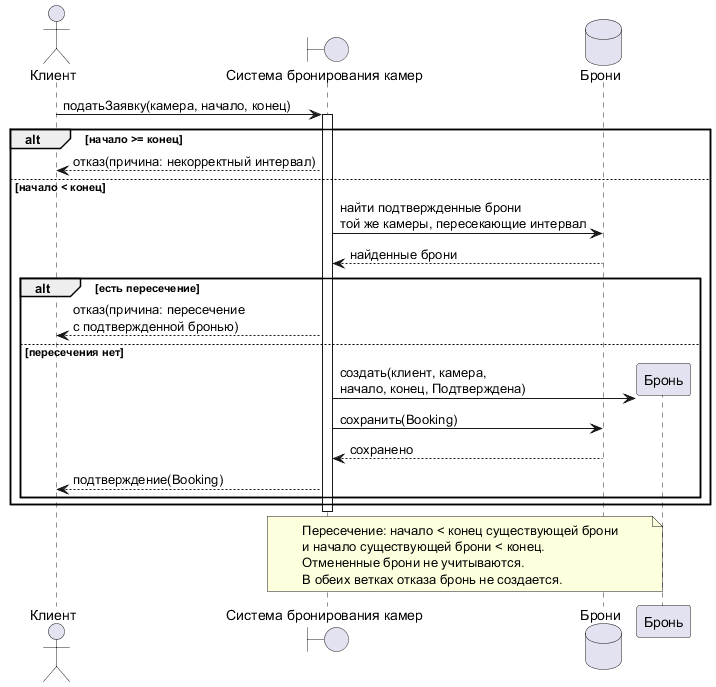

The diagram above was rendered by PlantUML. Its source (embedded in the PNG):
@startuml
actor "Клиент" as Client
boundary "Система бронирования камер" as System
database "Брони" as Store

Client -> System : податьЗаявку(камера, начало, конец)
activate System

alt начало >= конец
  System --> Client : отказ(причина: некорректный интервал)
else начало < конец
  System -> Store : найти подтвержденные брони\nтой же камеры, пересекающие интервал
  Store --> System : найденные брони

  alt есть пересечение
    System --> Client : отказ(причина: пересечение\nс подтвержденной бронью)
  else пересечения нет
    create "Бронь" as Booking
    System -> Booking : создать(клиент, камера,\nначало, конец, Подтверждена)
    System -> Store : сохранить(Booking)
    Store --> System : сохранено
    System --> Client : подтверждение(Booking)
  end
end

deactivate System

note over System, Store
  Пересечение: начало < конец существующей брони
  и начало существующей брони < конец.
  Отмененные брони не учитываются.
  В обеих ветках отказа бронь не создается.
end note
@enduml